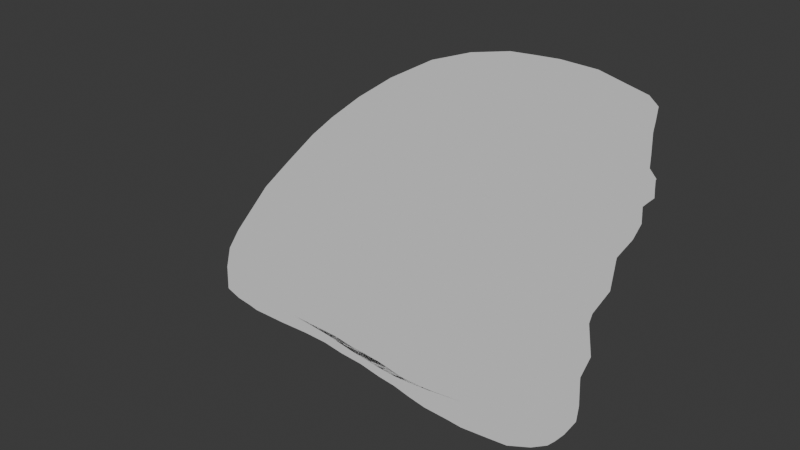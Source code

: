 # Source: untitled.blend  (saved by Blender 4.2.67; exported with 4.5.12 LTS)
import bpy
from mathutils import Matrix  # noqa: F401  (used for matrix-valued properties, if any)

bpy.ops.wm.read_factory_settings(use_empty=True)
scene = bpy.context.scene
scene.name = 'Scene'

# ---- collections
col_collection = bpy.data.collections.new('Collection'); scene.collection.children.link(col_collection)

# ---- world
world_world = bpy.data.worlds.new('World'); scene.world = world_world
world_world.use_nodes = True; world_world.node_tree.nodes.clear()
_N = world_world.node_tree.nodes; _L = world_world.node_tree.links
n0 = _N.new('ShaderNodeOutputWorld'); n0.name = 'World Output'; n0.location = (300, 300)
n1 = _N.new('ShaderNodeBackground'); n1.name = 'Background'; n1.location = (10, 300)
n1.inputs[0].default_value = (0.05088, 0.05088, 0.05088, 1.0)
_L.new(n1.outputs[0], n0.inputs[0])
n0.is_active_output = True
world_world.color = (0.05088, 0.05088, 0.05088)
world_world.sun_shadow_jitter_overblur = 0.0

# ---- meshes
me_plane = bpy.data.meshes.new('Plane')
me_plane.from_pydata([(0.1515, 6.653e-08, 0.5048), (0.08478, 7.898e-08, 0.4121), (0.01432, 9.493e-08, 0.2935), (-0.01535, 1.104e-07, 0.1785), (0.2962, 3.962e-08, 0.7051), (0.4482, 1.72e-08, 0.872), (0.6077, -5.719e-09, 1.043), (0.7226, -2.017e-08, 1.15), (0.8747, -3.711e-08, 1.276), (1.042, -5.305e-08, 1.395), (1.242, -6.85e-08, 1.51), (1.42, -7.747e-08, 1.577), (1.59, -8.295e-08, 1.617), (1.794, -8.494e-08, 1.632), (1.943, -8.444e-08, 1.628), (2.136, -7.847e-08, 1.584), (2.173, -7.448e-08, 1.554), (2.169, -6.8e-08, 1.506), (2.164, -6.212e-08, 1.462), (2.166, -5.105e-08, 1.38), (2.166, -4.482e-08, 1.334), (2.195, -4.067e-08, 1.303), (2.192, -4.032e-08, 1.3), (2.195, -3.132e-08, 1.233), (2.156, -2.544e-08, 1.189), (2.159, -1.679e-08, 1.125), (2.133, -7.449e-09, 1.055), (2.079, 4.661e-09, 0.9653), (2.066, 2.369e-08, 0.8237), (2.004, 3.961e-08, 0.7052), (1.994, 4.584e-08, 0.6588), (2.014, 6.452e-08, 0.5198), (1.978, 7.905e-08, 0.4116), (1.978, 8.078e-08, 0.3987), (1.983, 9.67e-08, 0.2803), (1.976, 1.071e-07, 0.203), (1.929, 1.185e-07, 0.118), (1.891, 1.254e-07, 0.06653), (1.857, 1.306e-07, 0.0279), (1.78, 1.372e-07, -0.02103), (1.664, 1.438e-07, -0.06996), (1.564, 1.451e-07, -0.08026), (1.427, 1.469e-07, -0.09314), (1.355, 1.462e-07, -0.08799), (1.226, 1.455e-07, -0.08283), (1.141, 1.434e-07, -0.06738), (1.054, 1.406e-07, -0.04678), (0.9637, 1.393e-07, -0.03648), (0.8555, 1.365e-07, -0.01588), (0.7396, 1.355e-07, -0.008151), (0.634, 1.334e-07, 0.007301), (0.5078, 1.33e-07, 0.009876), (0.3533, 1.337e-07, 0.004725), (0.1756, 1.337e-07, 0.004725), (0.1355, 1.325e-07, 0.014), (0.05202, 1.308e-07, 0.02636), (-0.01906, 1.271e-07, 0.05417), (1.692, -8.395e-08, 1.625), (1.869, -8.469e-08, 1.63), (2.039, -8.145e-08, 1.606), (2.087, -7.996e-08, 1.595), (1.991, -8.295e-08, 1.617), (2.193, -3.582e-08, 1.267), (2.175, -2.838e-08, 1.211), (2.181, -4.274e-08, 1.318), (0.01648, 1.289e-07, 0.04026), (-0.0172, 1.187e-07, 0.1163), (-0.0005152, 1.027e-07, 0.236), (-0.01813, 1.229e-07, 0.08525), (-0.01628, 1.146e-07, 0.1474), (0.2606, 6.412e-08, 0.5228), (0.2, 7.543e-08, 0.4386), (0.136, 8.991e-08, 0.3308), (0.109, 1.039e-07, 0.2264), (0.392, 3.968e-08, 0.7046), (0.53, 1.932e-08, 0.8562), (0.6749, -1.495e-09, 1.011), (0.7793, -1.462e-08, 1.109), (0.9174, -3e-08, 1.223), (1.069, -4.448e-08, 1.331), (1.251, -5.851e-08, 1.435), (1.412, -6.666e-08, 1.496), (1.567, -7.163e-08, 1.533), (1.753, -7.344e-08, 1.547), (1.887, -7.299e-08, 1.543), (2.062, -6.756e-08, 1.503), (2.096, -6.394e-08, 1.476), (2.093, -5.806e-08, 1.432), (2.088, -5.272e-08, 1.392), (2.09, -4.266e-08, 1.318), (2.09, -3.7e-08, 1.275), (2.116, -3.323e-08, 1.247), (2.114, -3.292e-08, 1.245), (2.116, -2.475e-08, 1.184), (2.081, -1.941e-08, 1.144), (2.083, -1.155e-08, 1.086), (2.06, -3.066e-09, 1.023), (2.011, 7.933e-09, 0.941), (1.999, 2.522e-08, 0.8123), (1.943, 3.967e-08, 0.7047), (1.934, 4.533e-08, 0.6626), (1.952, 6.23e-08, 0.5363), (1.92, 7.55e-08, 0.4381), (1.92, 7.707e-08, 0.4264), (1.924, 9.152e-08, 0.3188), (1.917, 1.009e-07, 0.2487), (1.875, 1.113e-07, 0.1715), (1.84, 1.176e-07, 0.1247), (1.81, 1.223e-07, 0.08962), (1.74, 1.283e-07, 0.04518), (1.634, 1.343e-07, 0.0007395), (1.543, 1.355e-07, -0.008616), (1.419, 1.371e-07, -0.02031), (1.354, 1.365e-07, -0.01563), (1.237, 1.358e-07, -0.01095), (1.16, 1.339e-07, 0.003078), (1.08, 1.314e-07, 0.02179), (0.9982, 1.302e-07, 0.03114), (0.9, 1.277e-07, 0.04986), (0.7947, 1.267e-07, 0.05687), (0.6988, 1.248e-07, 0.07091), (0.5842, 1.245e-07, 0.07324), (0.4439, 1.251e-07, 0.06857), (0.2825, 1.251e-07, 0.06857), (0.246, 1.24e-07, 0.07699), (0.1702, 1.225e-07, 0.08821), (0.1057, 1.191e-07, 0.1135), (1.66, -7.254e-08, 1.54), (1.82, -7.322e-08, 1.545), (1.975, -7.028e-08, 1.523), (2.019, -6.892e-08, 1.513), (1.931, -7.163e-08, 1.533), (2.115, -2.883e-08, 1.215), (2.099, -2.208e-08, 1.164), (2.103, -3.512e-08, 1.261), (0.138, 1.208e-07, 0.1008), (0.1074, 1.115e-07, 0.1699), (0.1225, 9.693e-08, 0.2786), (0.1065, 1.153e-07, 0.1417), (0.1082, 1.077e-07, 0.1982), (2.061, -6.576e-08, 1.489), (2.027, -6.685e-08, 1.498), (1.992, -6.793e-08, 1.506), (1.954, -6.936e-08, 1.516), (1.896, -7e-08, 1.521), (1.841, -6.956e-08, 1.518), (1.76, -6.834e-08, 1.509), (1.674, -6.673e-08, 1.497), (1.541, -6.063e-08, 1.451), (1.393, -5.226e-08, 1.389), (1.238, -3.997e-08, 1.298), (1.109, -2.458e-08, 1.183), (0.9806, -9.067e-09, 1.067), (0.8897, 2.592e-09, 0.9807), (0.7604, 2.366e-08, 0.8239), (0.6355, 4.337e-08, 0.6772), (0.5065, 6.715e-08, 0.5002), (0.4435, 7.838e-08, 0.4166), (0.3773, 9.236e-08, 0.3126), (0.3473, 9.985e-08, 0.2569), (0.3104, 1.072e-07, 0.2022), (0.2891, 1.107e-07, 0.1757), (0.2613, 1.142e-07, 0.1498), (0.2456, 1.175e-07, 0.1253), (0.2197, 1.206e-07, 0.1023), (0.2295, 1.22e-07, 0.09195), (0.239, 1.233e-07, 0.08251), (2.069, -5.988e-08, 1.446), (2.043, -6.014e-08, 1.448), (2.018, -6.04e-08, 1.45), (1.988, -6.145e-08, 1.457), (1.943, -6.195e-08, 1.461), (1.902, -6.014e-08, 1.448), (1.836, -5.786e-08, 1.431), (1.761, -5.488e-08, 1.408), (1.656, -4.656e-08, 1.347), (1.532, -3.733e-08, 1.278), (1.412, -2.645e-08, 1.197), (1.311, -9.778e-09, 1.073), (1.202, 5.775e-09, 0.957), (1.131, 1.572e-08, 0.883), (1.025, 3.67e-08, 0.7268), (0.9226, 5.527e-08, 0.5886), (0.8079, 7.737e-08, 0.4241), (0.7488, 8.802e-08, 0.3449), (0.6875, 1.007e-07, 0.2504), (0.6469, 1.08e-07, 0.1962), (0.5946, 1.149e-07, 0.145), (0.5597, 1.175e-07, 0.1255), (0.5137, 1.199e-07, 0.1078), (0.4885, 1.221e-07, 0.09159), (0.4461, 1.236e-07, 0.0799), (0.4381, 1.24e-07, 0.0774), (0.4296, 1.24e-07, 0.07698), (2.069, -5.395e-08, 1.402), (2.049, -5.299e-08, 1.394), (2.029, -5.203e-08, 1.387), (2.002, -5.216e-08, 1.388), (1.963, -5.183e-08, 1.386), (1.931, -4.827e-08, 1.359), (1.874, -4.431e-08, 1.33), (1.804, -3.93e-08, 1.293), (1.719, -2.83e-08, 1.211), (1.61, -1.761e-08, 1.131), (1.518, -7.696e-09, 1.057), (1.443, 9.7e-09, 0.9278), (1.353, 2.492e-08, 0.8145), (1.301, 3.298e-08, 0.7545), (1.221, 5.287e-08, 0.6065), (1.142, 6.952e-08, 0.4826), (1.047, 8.886e-08, 0.3387), (0.9945, 9.842e-08, 0.2675), (0.9423, 1.091e-07, 0.1877), (0.8957, 1.158e-07, 0.1381), (0.8326, 1.219e-07, 0.09241), (0.7866, 1.237e-07, 0.0793), (0.725, 1.252e-07, 0.06852), (0.6925, 1.262e-07, 0.06051), (0.6358, 1.265e-07, 0.05824), (0.6136, 1.258e-07, 0.06393), (0.5908, 1.246e-07, 0.07255), (2.077, -4.346e-08, 1.323), (2.061, -4.149e-08, 1.309), (2.046, -3.953e-08, 1.294), (2.022, -3.893e-08, 1.29), (1.99, -3.801e-08, 1.283), (1.964, -3.301e-08, 1.246), (1.916, -2.774e-08, 1.206), (1.851, -2.116e-08, 1.157), (1.781, -8.042e-09, 1.06), (1.686, 3.588e-09, 0.9733), (1.617, 1.231e-08, 0.9084), (1.563, 3.012e-08, 0.7758), (1.486, 4.477e-08, 0.6668), (1.45, 5.098e-08, 0.6206), (1.389, 6.965e-08, 0.4816), (1.329, 8.435e-08, 0.3722), (1.248, 1.01e-07, 0.2485), (1.2, 1.094e-07, 0.1856), (1.154, 1.183e-07, 0.1199), (1.102, 1.243e-07, 0.07513), (1.029, 1.296e-07, 0.03537), (0.9738, 1.305e-07, 0.02883), (0.8993, 1.31e-07, 0.02525), (0.8606, 1.31e-07, 0.02511), (0.7922, 1.3e-07, 0.03225), (0.7582, 1.282e-07, 0.04549), (0.7235, 1.26e-07, 0.06241), (2.08, -3.726e-08, 1.277), (2.07, -3.446e-08, 1.256), (2.06, -3.165e-08, 1.236), (2.037, -3.021e-08, 1.225), (2.009, -2.852e-08, 1.212), (1.993, -2.245e-08, 1.167), (1.952, -1.595e-08, 1.119), (1.891, -7.753e-09, 1.058), (1.841, 6.846e-09, 0.949), (1.758, 1.948e-08, 0.855), (1.711, 2.719e-08, 0.7976), (1.685, 4.446e-08, 0.6691), (1.624, 5.838e-08, 0.5655), (1.602, 6.289e-08, 0.532), (1.567, 7.97e-08, 0.4068), (1.528, 9.225e-08, 0.3134), (1.464, 1.062e-07, 0.2093), (1.421, 1.137e-07, 0.1537), (1.382, 1.208e-07, 0.1007), (1.324, 1.266e-07, 0.0578), (1.239, 1.319e-07, 0.01804), (1.17, 1.329e-07, 0.01122), (1.077, 1.336e-07, 0.005475), (1.028, 1.333e-07, 0.007543), (0.9412, 1.324e-07, 0.01424), (0.8912, 1.305e-07, 0.02839), (0.8399, 1.281e-07, 0.04648), (2.097, -3.499e-08, 1.26), (2.093, -3.167e-08, 1.236), (2.089, -2.835e-08, 1.211), (2.068, -2.621e-08, 1.195), (2.045, -2.393e-08, 1.178), (2.04, -1.727e-08, 1.129), (2.009, -9.91e-09, 1.074), (1.954, -3.978e-10, 1.003), (1.926, 1.492e-08, 0.889), (1.858, 2.825e-08, 0.7898), (1.831, 3.478e-08, 0.7412), (1.832, 5.092e-08, 0.621), (1.788, 6.4e-08, 0.5236), (1.778, 6.692e-08, 0.5019), (1.768, 8.169e-08, 0.392), (1.747, 9.214e-08, 0.3142), (1.696, 1.039e-07, 0.2267), (1.658, 1.106e-07, 0.1768), (1.625, 1.164e-07, 0.134), (1.559, 1.223e-07, 0.08965), (1.462, 1.283e-07, 0.04513), (1.379, 1.299e-07, 0.03331), (1.267, 1.318e-07, 0.01931), (1.208, 1.317e-07, 0.01956), (1.102, 1.317e-07, 0.01948), (1.035, 1.304e-07, 0.02952), (0.9665, 1.285e-07, 0.04352)], [], [(48, 49, 119, 118), (62, 23, 93, 132), (49, 50, 120, 119), (63, 24, 94, 133), (50, 51, 121, 120), (24, 25, 95, 94), (51, 52, 122, 121), (25, 26, 96, 95), (52, 53, 123, 122), (26, 27, 97, 96), (0, 4, 74, 70), (53, 54, 124, 123), (27, 28, 98, 97), (1, 0, 70, 71), (54, 55, 125, 124), (28, 29, 99, 98), (2, 1, 71, 72), (65, 56, 126, 135), (29, 30, 100, 99), (67, 2, 72, 137), (68, 56, 126, 138), (30, 31, 101, 100), (4, 5, 75, 74), (12, 57, 127, 82), (31, 32, 102, 101), (5, 6, 76, 75), (13, 58, 128, 83), (32, 33, 103, 102), (6, 7, 77, 76), (61, 59, 129, 131), (33, 34, 104, 103), (7, 8, 78, 77), (59, 60, 130, 129), (34, 35, 105, 104), (8, 9, 79, 78), (14, 61, 131, 84), (35, 36, 106, 105), (9, 10, 80, 79), (22, 62, 132, 92), (36, 37, 107, 106), (10, 11, 81, 80), (23, 63, 133, 93), (37, 38, 108, 107), (11, 12, 82, 81), (20, 64, 134, 90), (38, 39, 109, 108), (57, 13, 83, 127), (55, 65, 135, 125), (39, 40, 110, 109), (58, 14, 84, 128), (69, 66, 136, 139), (40, 41, 111, 110), (60, 15, 85, 130), (3, 67, 137, 73), (41, 42, 112, 111), (15, 16, 86, 85), (66, 68, 138, 136), (42, 43, 113, 112), (16, 17, 87, 86), (3, 69, 139, 73), (43, 44, 114, 113), (17, 18, 88, 87), (44, 45, 115, 114), (18, 19, 89, 88), (45, 46, 116, 115), (19, 20, 90, 89), (46, 47, 117, 116), (64, 21, 91, 134), (47, 48, 118, 117), (21, 22, 92, 91), (85, 86, 140, 130), (86, 87, 167, 140), (87, 88, 194, 167), (88, 89, 221, 194), (89, 90, 248, 221), (90, 134, 275, 248), (134, 91, 92, 275), (130, 140, 141, 129), (140, 167, 168, 141), (167, 194, 195, 168), (194, 221, 222, 195), (221, 248, 249, 222), (248, 275, 276, 249), (275, 92, 132, 276), (129, 141, 142, 131), (141, 168, 169, 142), (168, 195, 196, 169), (195, 222, 223, 196), (222, 249, 250, 223), (249, 276, 277, 250), (276, 132, 93, 277), (131, 142, 143, 84), (142, 169, 170, 143), (169, 196, 197, 170), (196, 223, 224, 197), (223, 250, 251, 224), (250, 277, 278, 251), (277, 93, 133, 278), (84, 143, 144, 128), (143, 170, 171, 144), (170, 197, 198, 171), (197, 224, 225, 198), (224, 251, 252, 225), (251, 278, 279, 252), (278, 133, 94, 279), (128, 144, 145, 83), (144, 171, 172, 145), (171, 198, 199, 172), (198, 225, 226, 199), (225, 252, 253, 226), (252, 279, 280, 253), (279, 94, 95, 280), (83, 145, 146, 127), (145, 172, 173, 146), (172, 199, 200, 173), (199, 226, 227, 200), (226, 253, 254, 227), (253, 280, 281, 254), (280, 95, 96, 281), (127, 146, 147, 82), (146, 173, 174, 147), (173, 200, 201, 174), (200, 227, 228, 201), (227, 254, 255, 228), (254, 281, 282, 255), (281, 96, 97, 282), (82, 147, 148, 81), (147, 174, 175, 148), (174, 201, 202, 175), (201, 228, 229, 202), (228, 255, 256, 229), (255, 282, 283, 256), (282, 97, 98, 283), (81, 148, 149, 80), (148, 175, 176, 149), (175, 202, 203, 176), (202, 229, 230, 203), (229, 256, 257, 230), (256, 283, 284, 257), (283, 98, 99, 284), (80, 149, 150, 79), (149, 176, 177, 150), (176, 203, 204, 177), (203, 230, 231, 204), (230, 257, 258, 231), (257, 284, 285, 258), (284, 99, 100, 285), (79, 150, 151, 78), (150, 177, 178, 151), (177, 204, 205, 178), (204, 231, 232, 205), (231, 258, 259, 232), (258, 285, 286, 259), (285, 100, 101, 286), (78, 151, 152, 77), (151, 178, 179, 152), (178, 205, 206, 179), (205, 232, 233, 206), (232, 259, 260, 233), (259, 286, 287, 260), (286, 101, 102, 287), (77, 152, 153, 76), (152, 179, 180, 153), (179, 206, 207, 180), (206, 233, 234, 207), (233, 260, 261, 234), (260, 287, 288, 261), (287, 102, 103, 288), (76, 153, 154, 75), (153, 180, 181, 154), (180, 207, 208, 181), (207, 234, 235, 208), (234, 261, 262, 235), (261, 288, 289, 262), (288, 103, 104, 289), (75, 154, 155, 74), (154, 181, 182, 155), (181, 208, 209, 182), (208, 235, 236, 209), (235, 262, 263, 236), (262, 289, 290, 263), (289, 104, 105, 290), (74, 155, 156, 70), (155, 182, 183, 156), (182, 209, 210, 183), (209, 236, 237, 210), (236, 263, 264, 237), (263, 290, 291, 264), (290, 105, 106, 291), (70, 156, 157, 71), (156, 183, 184, 157), (183, 210, 211, 184), (210, 237, 238, 211), (237, 264, 265, 238), (264, 291, 292, 265), (291, 106, 107, 292), (71, 157, 158, 72), (157, 184, 185, 158), (184, 211, 212, 185), (211, 238, 239, 212), (238, 265, 266, 239), (265, 292, 293, 266), (292, 107, 108, 293), (72, 158, 159, 137), (158, 185, 186, 159), (185, 212, 213, 186), (212, 239, 240, 213), (239, 266, 267, 240), (266, 293, 294, 267), (293, 108, 109, 294), (137, 159, 160, 73), (159, 186, 187, 160), (186, 213, 214, 187), (213, 240, 241, 214), (240, 267, 268, 241), (267, 294, 295, 268), (294, 109, 110, 295), (73, 160, 161, 139), (160, 187, 188, 161), (187, 214, 215, 188), (214, 241, 242, 215), (241, 268, 269, 242), (268, 295, 296, 269), (295, 110, 111, 296), (139, 161, 162, 136), (161, 188, 189, 162), (188, 215, 216, 189), (215, 242, 243, 216), (242, 269, 270, 243), (269, 296, 297, 270), (296, 111, 112, 297), (136, 162, 163, 138), (162, 189, 190, 163), (189, 216, 217, 190), (216, 243, 244, 217), (243, 270, 271, 244), (270, 297, 298, 271), (297, 112, 113, 298), (138, 163, 164, 126), (163, 190, 191, 164), (190, 217, 218, 191), (217, 244, 245, 218), (244, 271, 272, 245), (271, 298, 299, 272), (298, 113, 114, 299), (126, 164, 165, 135), (164, 191, 192, 165), (191, 218, 219, 192), (218, 245, 246, 219), (245, 272, 273, 246), (272, 299, 300, 273), (299, 114, 115, 300), (135, 165, 166, 125), (165, 192, 193, 166), (192, 219, 220, 193), (219, 246, 247, 220), (246, 273, 274, 247), (273, 300, 301, 274), (300, 115, 116, 301), (125, 166, 123, 124), (166, 193, 122, 123), (193, 220, 121, 122), (220, 247, 120, 121), (247, 274, 119, 120), (274, 301, 118, 119), (301, 116, 117, 118)])
_uv = me_plane.uv_layers.new(name='UVMap')
_uv.uv.foreach_set('vector', [0.0, 0.0, 0.0, 0.0, 0.0, 0.0, 0.0, 0.0, 0.0, 0.0, 0.0, 0.0, 0.0, 0.0, 0.0, 0.0, 0.0, 0.0, 0.0, 0.0, 0.0, 0.0, 0.0, 0.0, 0.0, 0.0, 0.0, 0.0, 0.0, 0.0, 0.0, 0.0, 0.0, 0.0, 0.0, 0.0, 0.0, 0.0, 0.0, 0.0, 0.0, 0.0, 0.0, 0.0, 0.0, 0.0, 0.0, 0.0, 0.0, 0.0, 0.0, 0.0, 0.0, 0.0, 0.0, 0.0, 0.0, 0.0, 0.0, 0.0, 0.0, 0.0, 0.0, 0.0, 0.0, 0.0, 0.0, 0.0, 0.0, 0.0, 0.0, 0.0, 0.0, 0.0, 0.0, 0.0, 0.0, 0.0, 0.0, 0.0, 0.0, 0.0, 0.0, 0.0, 0.0, 0.0, 0.0, 0.0, 0.0, 0.0, 0.0, 0.0, 0.0, 0.0, 0.0, 0.0, 0.0, 0.0, 0.0, 0.0, 0.0, 0.0, 0.0, 0.0, 0.0, 0.0, 0.0, 0.0, 0.0, 0.0, 0.0, 0.0, 0.0, 0.0, 0.0, 0.0, 0.0, 0.0, 0.0, 0.0, 0.0, 0.0, 0.0, 0.0, 0.0, 0.0, 0.0, 0.0, 0.0, 0.0, 0.0, 0.0, 0.0, 0.0, 0.0, 0.0, 0.0, 0.0, 0.0, 0.0, 0.0, 0.0, 0.0, 0.0, 0.0, 0.0, 0.0, 0.0, 0.0, 0.0, 0.0, 0.0, 0.0, 0.0, 0.0, 0.0, 0.0, 0.0, 0.0, 0.0, 0.0, 0.0, 0.0, 0.0, 0.0, 0.0, 0.0, 0.0, 0.0, 0.0, 0.0, 0.0, 0.0, 0.0, 0.0, 0.0, 0.0, 0.0, 0.0, 0.0, 0.0, 0.0, 0.0, 0.0, 0.0, 0.0, 0.0, 0.0, 0.0, 0.0, 0.0, 0.0, 0.0, 0.0, 0.0, 0.0, 0.0, 0.0, 0.0, 0.0, 0.0, 0.0, 0.0, 0.0, 0.0, 0.0, 0.0, 0.0, 0.0, 0.0, 0.0, 0.0, 0.0, 0.0, 0.0, 0.0, 0.0, 0.0, 0.0, 0.0, 0.0, 0.0, 0.0, 0.0, 0.0, 0.0, 0.0, 0.0, 0.0, 0.0, 0.0, 0.0, 0.0, 0.0, 0.0, 0.0, 0.0, 0.0, 0.0, 0.0, 0.0, 0.0, 0.0, 0.0, 0.0, 0.0, 0.0, 0.0, 0.0, 0.0, 0.0, 0.0, 0.0, 0.0, 0.0, 0.0, 0.0, 0.0, 0.0, 0.0, 0.0, 0.0, 0.0, 0.0, 0.0, 0.0, 0.0, 0.0, 0.0, 0.0, 0.0, 0.0, 0.0, 0.0, 0.0, 0.0, 0.0, 0.0, 0.0, 0.0, 0.0, 0.0, 0.0, 0.0, 0.0, 0.0, 0.0, 0.0, 0.0, 0.0, 0.0, 0.0, 0.0, 0.0, 0.0, 0.0, 0.0, 0.0, 0.0, 0.0, 0.0, 0.0, 0.0, 0.0, 0.0, 0.0, 0.0, 0.0, 0.0, 0.0, 0.0, 0.0, 0.0, 0.0, 0.0, 0.0, 0.0, 0.0, 0.0, 0.0, 0.0, 0.0, 0.0, 0.0, 0.0, 0.0, 0.0, 0.0, 0.0, 0.0, 0.0, 0.0, 0.0, 0.0, 0.0, 0.0, 0.0, 0.0, 0.0, 0.0, 0.0, 0.0, 0.0, 0.0, 0.0, 0.0, 0.0, 0.0, 0.0, 0.0, 0.0, 0.0, 0.0, 0.0, 0.0, 0.0, 0.0, 0.0, 0.0, 0.0, 0.0, 0.0, 0.0, 0.0, 0.0, 0.0, 0.0, 0.0, 0.0, 0.0, 0.0, 0.0, 0.0, 0.0, 0.0, 0.0, 0.0, 0.0, 0.0, 0.0, 0.0, 0.0, 0.0, 0.0, 0.0, 0.0, 0.0, 0.0, 0.0, 0.0, 0.0, 0.0, 0.0, 0.0, 0.0, 0.0, 0.0, 0.0, 0.0, 0.0, 0.0, 0.0, 0.0, 0.0, 0.0, 0.0, 0.0, 0.0, 0.0, 0.0, 0.0, 0.0, 0.0, 0.0, 0.0, 0.0, 0.0, 0.0, 0.0, 0.0, 0.0, 0.0, 0.0, 0.0, 0.0, 0.0, 0.0, 0.0, 0.0, 0.0, 0.0, 0.0, 0.0, 0.0, 0.0, 0.0, 0.0, 0.0, 0.0, 0.0, 0.0, 0.0, 0.0, 0.0, 0.0, 0.0, 0.0, 0.0, 0.0, 0.0, 0.0, 0.0, 0.0, 0.0, 0.0, 0.0, 0.0, 0.0, 0.0, 0.0, 0.0, 0.0, 0.0, 0.0, 0.0, 0.0, 0.0, 0.0, 0.0, 0.0, 0.0, 0.0, 0.0, 0.0, 0.0, 0.0, 0.0, 0.0, 0.0, 0.0, 0.0, 0.0, 0.0, 0.0, 0.0, 0.0, 0.0, 0.0, 0.0, 0.0, 0.0, 0.0, 0.0, 0.0, 0.0, 0.0, 0.0, 0.0, 0.0, 0.0, 0.0, 0.0, 0.0, 0.0, 0.0, 0.0, 0.0, 0.0, 0.0, 0.0, 0.0, 0.0, 0.0, 0.0, 0.0, 0.0, 0.0, 0.0, 0.0, 0.0, 0.0, 0.0, 0.0, 0.0, 0.0, 0.0, 0.0, 0.0, 0.0, 0.0, 0.0, 0.0, 0.0, 0.0, 0.0, 0.0, 0.0, 0.0, 0.0, 0.0, 0.0, 0.0, 0.0, 0.0, 0.0, 0.0, 0.0, 0.0, 0.0, 0.0, 0.0, 0.0, 0.0, 0.0, 0.0, 0.0, 0.0, 0.0, 0.0, 0.0, 0.0, 0.0, 0.0, 0.0, 0.0, 0.0, 0.0, 0.0, 0.0, 0.0, 0.0, 0.0, 0.0, 0.0, 0.0, 0.0, 0.0, 0.0, 0.0, 0.0, 0.0, 0.0, 0.0, 0.0, 0.0, 0.0, 0.0, 0.0, 0.0, 0.0, 0.0, 0.0, 0.0, 0.0, 0.0, 0.0, 0.0, 0.0, 0.0, 0.0, 0.0, 0.0, 0.0, 0.0, 0.0, 0.0, 0.0, 0.0, 0.0, 0.0, 0.0, 0.0, 0.0, 0.0, 0.0, 0.0, 0.0, 0.0, 0.0, 0.0, 0.0, 0.0, 0.0, 0.0, 0.0, 0.0, 0.0, 0.0, 0.0, 0.0, 0.0, 0.0, 0.0, 0.0, 0.0, 0.0, 0.0, 0.0, 0.0, 0.0, 0.0, 0.0, 0.0, 0.0, 0.0, 0.0, 0.0, 0.0, 0.0, 0.0, 0.0, 0.0, 0.0, 0.0, 0.0, 0.0, 0.0, 0.0, 0.0, 0.0, 0.0, 0.0, 0.0, 0.0, 0.0, 0.0, 0.0, 0.0, 0.0, 0.0, 0.0, 0.0, 0.0, 0.0, 0.0, 0.0, 0.0, 0.0, 0.0, 0.0, 0.0, 0.0, 0.0, 0.0, 0.0, 0.0, 0.0, 0.0, 0.0, 0.0, 0.0, 0.0, 0.0, 0.0, 0.0, 0.0, 0.0, 0.0, 0.0, 0.0, 0.0, 0.0, 0.0, 0.0, 0.0, 0.0, 0.0, 0.0, 0.0, 0.0, 0.0, 0.0, 0.0, 0.0, 0.0, 0.0, 0.0, 0.0, 0.0, 0.0, 0.0, 0.0, 0.0, 0.0, 0.0, 0.0, 0.0, 0.0, 0.0, 0.0, 0.0, 0.0, 0.0, 0.0, 0.0, 0.0, 0.0, 0.0, 0.0, 0.0, 0.0, 0.0, 0.0, 0.0, 0.0, 0.0, 0.0, 0.0, 0.0, 0.0, 0.0, 0.0, 0.0, 0.0, 0.0, 0.0, 0.0, 0.0, 0.0, 0.0, 0.0, 0.0, 0.0, 0.0, 0.0, 0.0, 0.0, 0.0, 0.0, 0.0, 0.0, 0.0, 0.0, 0.0, 0.0, 0.0, 0.0, 0.0, 0.0, 0.0, 0.0, 0.0, 0.0, 0.0, 0.0, 0.0, 0.0, 0.0, 0.0, 0.0, 0.0, 0.0, 0.0, 0.0, 0.0, 0.0, 0.0, 0.0, 0.0, 0.0, 0.0, 0.0, 0.0, 0.0, 0.0, 0.0, 0.0, 0.0, 0.0, 0.0, 0.0, 0.0, 0.0, 0.0, 0.0, 0.0, 0.0, 0.0, 0.0, 0.0, 0.0, 0.0, 0.0, 0.0, 0.0, 0.0, 0.0, 0.0, 0.0, 0.0, 0.0, 0.0, 0.0, 0.0, 0.0, 0.0, 0.0, 0.0, 0.0, 0.0, 0.0, 0.0, 0.0, 0.0, 0.0, 0.0, 0.0, 0.0, 0.0, 0.0, 0.0, 0.0, 0.0, 0.0, 0.0, 0.0, 0.0, 0.0, 0.0, 0.0, 0.0, 0.0, 0.0, 0.0, 0.0, 0.0, 0.0, 0.0, 0.0, 0.0, 0.0, 0.0, 0.0, 0.0, 0.0, 0.0, 0.0, 0.0, 0.0, 0.0, 0.0, 0.0, 0.0, 0.0, 0.0, 0.0, 0.0, 0.0, 0.0, 0.0, 0.0, 0.0, 0.0, 0.0, 0.0, 0.0, 0.0, 0.0, 0.0, 0.0, 0.0, 0.0, 0.0, 0.0, 0.0, 0.0, 0.0, 0.0, 0.0, 0.0, 0.0, 0.0, 0.0, 0.0, 0.0, 0.0, 0.0, 0.0, 0.0, 0.0, 0.0, 0.0, 0.0, 0.0, 0.0, 0.0, 0.0, 0.0, 0.0, 0.0, 0.0, 0.0, 0.0, 0.0, 0.0, 0.0, 0.0, 0.0, 0.0, 0.0, 0.0, 0.0, 0.0, 0.0, 0.0, 0.0, 0.0, 0.0, 0.0, 0.0, 0.0, 0.0, 0.0, 0.0, 0.0, 0.0, 0.0, 0.0, 0.0, 0.0, 0.0, 0.0, 0.0, 0.0, 0.0, 0.0, 0.0, 0.0, 0.0, 0.0, 0.0, 0.0, 0.0, 0.0, 0.0, 0.0, 0.0, 0.0, 0.0, 0.0, 0.0, 0.0, 0.0, 0.0, 0.0, 0.0, 0.0, 0.0, 0.0, 0.0, 0.0, 0.0, 0.0, 0.0, 0.0, 0.0, 0.0, 0.0, 0.0, 0.0, 0.0, 0.0, 0.0, 0.0, 0.0, 0.0, 0.0, 0.0, 0.0, 0.0, 0.0, 0.0, 0.0, 0.0, 0.0, 0.0, 0.0, 0.0, 0.0, 0.0, 0.0, 0.0, 0.0, 0.0, 0.0, 0.0, 0.0, 0.0, 0.0, 0.0, 0.0, 0.0, 0.0, 0.0, 0.0, 0.0, 0.0, 0.0, 0.0, 0.0, 0.0, 0.0, 0.0, 0.0, 0.0, 0.0, 0.0, 0.0, 0.0, 0.0, 0.0, 0.0, 0.0, 0.0, 0.0, 0.0, 0.0, 0.0, 0.0, 0.0, 0.0, 0.0, 0.0, 0.0, 0.0, 0.0, 0.0, 0.0, 0.0, 0.0, 0.0, 0.0, 0.0, 0.0, 0.0, 0.0, 0.0, 0.0, 0.0, 0.0, 0.0, 0.0, 0.0, 0.0, 0.0, 0.0, 0.0, 0.0, 0.0, 0.0, 0.0, 0.0, 0.0, 0.0, 0.0, 0.0, 0.0, 0.0, 0.0, 0.0, 0.0, 0.0, 0.0, 0.0, 0.0, 0.0, 0.0, 0.0, 0.0, 0.0, 0.0, 0.0, 0.0, 0.0, 0.0, 0.0, 0.0, 0.0, 0.0, 0.0, 0.0, 0.0, 0.0, 0.0, 0.0, 0.0, 0.0, 0.0, 0.0, 0.0, 0.0, 0.0, 0.0, 0.0, 0.0, 0.0, 0.0, 0.0, 0.0, 0.0, 0.0, 0.0, 0.0, 0.0, 0.0, 0.0, 0.0, 0.0, 0.0, 0.0, 0.0, 0.0, 0.0, 0.0, 0.0, 0.0, 0.0, 0.0, 0.0, 0.0, 0.0, 0.0, 0.0, 0.0, 0.0, 0.0, 0.0, 0.0, 0.0, 0.0, 0.0, 0.0, 0.0, 0.0, 0.0, 0.0, 0.0, 0.0, 0.0, 0.0, 0.0, 0.0, 0.0, 0.0, 0.0, 0.0, 0.0, 0.0, 0.0, 0.0, 0.0, 0.0, 0.0, 0.0, 0.0, 0.0, 0.0, 0.0, 0.0, 0.0, 0.0, 0.0, 0.0, 0.0, 0.0, 0.0, 0.0, 0.0, 0.0, 0.0, 0.0, 0.0, 0.0, 0.0, 0.0, 0.0, 0.0, 0.0, 0.0, 0.0, 0.0, 0.0, 0.0, 0.0, 0.0, 0.0, 0.0, 0.0, 0.0, 0.0, 0.0, 0.0, 0.0, 0.0, 0.0, 0.0, 0.0, 0.0, 0.0, 0.0, 0.0, 0.0, 0.0, 0.0, 0.0, 0.0, 0.0, 0.0, 0.0, 0.0, 0.0, 0.0, 0.0, 0.0, 0.0, 0.0, 0.0, 0.0, 0.0, 0.0, 0.0, 0.0, 0.0, 0.0, 0.0, 0.0, 0.0, 0.0, 0.0, 0.0, 0.0, 0.0, 0.0, 0.0, 0.0, 0.0, 0.0, 0.0, 0.0, 0.0, 0.0, 0.0, 0.0, 0.0, 0.0, 0.0, 0.0, 0.0, 0.0, 0.0, 0.0, 0.0, 0.0, 0.0, 0.0, 0.0, 0.0, 0.0, 0.0, 0.0, 0.0, 0.0, 0.0, 0.0, 0.0, 0.0, 0.0, 0.0, 0.0, 0.0, 0.0, 0.0, 0.0, 0.0, 0.0, 0.0, 0.0, 0.0, 0.0, 0.0, 0.0, 0.0, 0.0, 0.0, 0.0, 0.0, 0.0, 0.0, 0.0, 0.0, 0.0, 0.0, 0.0, 0.0, 0.0, 0.0, 0.0, 0.0, 0.0, 0.0, 0.0, 0.0, 0.0, 0.0, 0.0, 0.0, 0.0, 0.0, 0.0, 0.0, 0.0, 0.0, 0.0, 0.0, 0.0, 0.0, 0.0, 0.0, 0.0, 0.0, 0.0, 0.0, 0.0, 0.0, 0.0, 0.0, 0.0, 0.0, 0.0, 0.0, 0.0, 0.0, 0.0, 0.0, 0.0, 0.0, 0.0, 0.0, 0.0, 0.0, 0.0, 0.0, 0.0, 0.0, 0.0, 0.0, 0.0, 0.0, 0.0, 0.0, 0.0, 0.0, 0.0, 0.0, 0.0, 0.0, 0.0, 0.0, 0.0, 0.0, 0.0, 0.0, 0.0, 0.0, 0.0, 0.0, 0.0, 0.0, 0.0, 0.0, 0.0, 0.0, 0.0, 0.0, 0.0, 0.0, 0.0, 0.0, 0.0, 0.0, 0.0, 0.0, 0.0, 0.0, 0.0, 0.0, 0.0, 0.0, 0.0, 0.0, 0.0, 0.0, 0.0, 0.0, 0.0, 0.0, 0.0, 0.0, 0.0, 0.0, 0.0, 0.0, 0.0, 0.0, 0.0, 0.0, 0.0, 0.0, 0.0, 0.0, 0.0, 0.0, 0.0, 0.0, 0.0, 0.0, 0.0, 0.0, 0.0, 0.0, 0.0, 0.0, 0.0, 0.0, 0.0, 0.0, 0.0, 0.0, 0.0, 0.0, 0.0, 0.0, 0.0, 0.0, 0.0, 0.0, 0.0, 0.0, 0.0, 0.0, 0.0, 0.0, 0.0, 0.0, 0.0, 0.0, 0.0, 0.0, 0.0, 0.0, 0.0, 0.0, 0.0, 0.0, 0.0, 0.0, 0.0, 0.0, 0.0, 0.0, 0.0, 0.0, 0.0, 0.0, 0.0, 0.0, 0.0, 0.0, 0.0, 0.0, 0.0, 0.0, 0.0, 0.0, 0.0, 0.0, 0.0, 0.0, 0.0, 0.0, 0.0, 0.0, 0.0, 0.0, 0.0, 0.0, 0.0, 0.0, 0.0, 0.0, 0.0, 0.0, 0.0, 0.0, 0.0, 0.0, 0.0, 0.0, 0.0, 0.0, 0.0, 0.0, 0.0, 0.0, 0.0, 0.0, 0.0, 0.0, 0.0, 0.0, 0.0, 0.0, 0.0, 0.0, 0.0, 0.0, 0.0, 0.0, 0.0, 0.0, 0.0, 0.0, 0.0, 0.0, 0.0, 0.0, 0.0, 0.0, 0.0, 0.0, 0.0, 0.0, 0.0, 0.0, 0.0, 0.0, 0.0, 0.0, 0.0, 0.0, 0.0, 0.0, 0.0, 0.0, 0.0, 0.0, 0.0, 0.0, 0.0, 0.0, 0.0, 0.0, 0.0, 0.0, 0.0, 0.0, 0.0, 0.0, 0.0, 0.0, 0.0, 0.0, 0.0, 0.0, 0.0, 0.0, 0.0, 0.0, 0.0, 0.0, 0.0, 0.0, 0.0, 0.0, 0.0, 0.0, 0.0, 0.0, 0.0, 0.0, 0.0, 0.0, 0.0, 0.0, 0.0, 0.0, 0.0, 0.0, 0.0, 0.0, 0.0, 0.0, 0.0, 0.0, 0.0, 0.0, 0.0, 0.0, 0.0, 0.0, 0.0, 0.0, 0.0, 0.0, 0.0, 0.0, 0.0, 0.0, 0.0, 0.0, 0.0, 0.0, 0.0, 0.0, 0.0, 0.0, 0.0, 0.0, 0.0, 0.0, 0.0, 0.0, 0.0, 0.0, 0.0, 0.0, 0.0, 0.0, 0.0, 0.0, 0.0, 0.0, 0.0, 0.0, 0.0, 0.0, 0.0, 0.0, 0.0, 0.0, 0.0, 0.0, 0.0, 0.0, 0.0, 0.0, 0.0, 0.0, 0.0, 0.0, 0.0, 0.0, 0.0, 0.0, 0.0, 0.0, 0.0, 0.0, 0.0, 0.0, 0.0, 0.0, 0.0, 0.0, 0.0, 0.0, 0.0, 0.0, 0.0, 0.0, 0.0, 0.0, 0.0, 0.0, 0.0, 0.0, 0.0, 0.0, 0.0, 0.0, 0.0, 0.0, 0.0, 0.0, 0.0, 0.0, 0.0, 0.0, 0.0, 0.0, 0.0, 0.0, 0.0, 0.0, 0.0, 0.0, 0.0, 0.0, 0.0, 0.0, 0.0, 0.0, 0.0, 0.0, 0.0, 0.0, 0.0, 0.0, 0.0, 0.0, 0.0, 0.0, 0.0, 0.0, 0.0, 0.0, 0.0, 0.0, 0.0, 0.0, 0.0, 0.0, 0.0, 0.0, 0.0, 0.0, 0.0, 0.0, 0.0, 0.0, 0.0, 0.0, 0.0, 0.0, 0.0, 0.0, 0.0, 0.0, 0.0, 0.0, 0.0, 0.0, 0.0, 0.0, 0.0, 0.0, 0.0, 0.0, 0.0, 0.0, 0.0, 0.0, 0.0, 0.0, 0.0, 0.0, 0.0, 0.0, 0.0, 0.0, 0.0, 0.0, 0.0, 0.0, 0.0, 0.0, 0.0, 0.0, 0.0, 0.0, 0.0, 0.0, 0.0, 0.0, 0.0, 0.0, 0.0, 0.0, 0.0, 0.0, 0.0, 0.0, 0.0, 0.0, 0.0, 0.0, 0.0, 0.0, 0.0, 0.0, 0.0, 0.0, 0.0, 0.0, 0.0, 0.0, 0.0, 0.0, 0.0, 0.0, 0.0, 0.0, 0.0, 0.0, 0.0, 0.0, 0.0, 0.0, 0.0, 0.0, 0.0, 0.0, 0.0, 0.0, 0.0, 0.0, 0.0, 0.0, 0.0, 0.0, 0.0, 0.0, 0.0, 0.0, 0.0, 0.0, 0.0, 0.0, 0.0, 0.0, 0.0, 0.0, 0.0, 0.0, 0.0, 0.0, 0.0, 0.0, 0.0, 0.0, 0.0, 0.0, 0.0, 0.0, 0.0, 0.0, 0.0, 0.0, 0.0, 0.0, 0.0, 0.0, 0.0, 0.0, 0.0, 0.0, 0.0, 0.0, 0.0, 0.0, 0.0, 0.0, 0.0, 0.0, 0.0, 0.0, 0.0, 0.0, 0.0, 0.0, 0.0, 0.0, 0.0, 0.0, 0.0, 0.0, 0.0, 0.0, 0.0, 0.0, 0.0, 0.0, 0.0, 0.0, 0.0, 0.0, 0.0, 0.0, 0.0, 0.0, 0.0, 0.0, 0.0, 0.0, 0.0, 0.0, 0.0, 0.0, 0.0, 0.0, 0.0, 0.0, 0.0, 0.0, 0.0, 0.0, 0.0, 0.0, 0.0, 0.0, 0.0, 0.0, 0.0, 0.0, 0.0, 0.0, 0.0, 0.0, 0.0, 0.0, 0.0, 0.0, 0.0, 0.0, 0.0, 0.0, 0.0, 0.0, 0.0, 0.0, 0.0, 0.0, 0.0, 0.0, 0.0, 0.0, 0.0, 0.0, 0.0, 0.0, 0.0, 0.0, 0.0, 0.0, 0.0, 0.0, 0.0, 0.0, 0.0, 0.0, 0.0, 0.0, 0.0, 0.0, 0.0, 0.0, 0.0, 0.0, 0.0, 0.0, 0.0, 0.0, 0.0, 0.0, 0.0, 0.0, 0.0, 0.0, 0.0, 0.0, 0.0, 0.0, 0.0, 0.0, 0.0, 0.0, 0.0, 0.0, 0.0, 0.0, 0.0, 0.0, 0.0, 0.0, 0.0, 0.0, 0.0, 0.0, 0.0, 0.0, 0.0, 0.0, 0.0, 0.0, 0.0, 0.0, 0.0, 0.0, 0.0, 0.0, 0.0, 0.0, 0.0, 0.0, 0.0, 0.0, 0.0, 0.0, 0.0, 0.0, 0.0, 0.0, 0.0, 0.0, 0.0, 0.0, 0.0, 0.0, 0.0, 0.0, 0.0, 0.0, 0.0, 0.0, 0.0, 0.0, 0.0, 0.0, 0.0, 0.0, 0.0, 0.0, 0.0, 0.0, 0.0, 0.0, 0.0, 0.0, 0.0, 0.0, 0.0, 0.0, 0.0, 0.0, 0.0, 0.0, 0.0, 0.0, 0.0, 0.0, 0.0, 0.0, 0.0, 0.0, 0.0, 0.0, 0.0, 0.0, 0.0, 0.0, 0.0, 0.0, 0.0, 0.0, 0.0, 0.0, 0.0, 0.0, 0.0, 0.0, 0.0, 0.0, 0.0, 0.0, 0.0, 0.0, 0.0, 0.0, 0.0, 0.0, 0.0, 0.0, 0.0, 0.0, 0.0, 0.0, 0.0, 0.0])
me_plane.update()
me_plane_001 = bpy.data.meshes.new('Plane.001')
me_plane_001.from_pydata([(-3.23, -0.003568, -9.097e-08), (-3.337, 0.002599, -9.041e-08), (-3.399, -0.003568, -9.097e-08), (-3.489, 0.03035, -8.79e-08), (-3.143, -0.006651, -9.125e-08), (-3.041, -0.01898, -9.237e-08), (-2.943, -0.0159, -9.209e-08), (-2.838, -0.009735, -9.153e-08), (-2.816, -0.0008547, -9.072e-08)], [(0, 4), (1, 0), (2, 1), (3, 2), (4, 5), (5, 6), (6, 7), (7, 8)], [])
_uv = me_plane_001.uv_layers.new(name='UVMap')
_uv.uv.foreach_set('vector', [])
me_plane_001.update()

# ---- objects
ob_empty = bpy.data.objects.new('Empty', None)
ob_plane = bpy.data.objects.new('Plane', me_plane)
ob_plane_001 = bpy.data.objects.new('Plane.001', me_plane_001)

# ---- transforms, parenting, visibility, modifiers, constraints
ob_empty.location = (0.01952, 5.104, 0.02066)
ob_empty.rotation_euler = (1.607, 0.01468, 0.003342)
ob_empty.empty_display_type = 'IMAGE'
ob_empty.empty_display_size = 4.764
ob_empty.empty_image_offset = (-0.5, -0.5248)
ob_plane.location = (0.0, 0.0, 0.0)
ob_plane_001.location = (3.478, -2.565e-09, 0.01909)
ob_plane_001.rotation_euler = (1.571, -0.0, 0.0)

# ---- collection membership
col_collection.objects.link(ob_empty)
col_collection.objects.link(ob_plane)
col_collection.objects.link(ob_plane_001)

# ---- scene / render settings (as saved in the file)
scene.frame_start = 1; scene.frame_end = 250; scene.frame_set(1)
scene.render.engine = 'BLENDER_EEVEE_NEXT'
bpy.context.view_layer.update()

# ---- added for rendering (the .blend has no active camera and no usable light): camera, sun
cam_auto = bpy.data.cameras.new('AutoCamera')
cam_auto.lens = 50.0
cam_auto.sensor_width = 36.0
cam_auto.clip_end = 1000.0
ob_auto_camera = bpy.data.objects.new('AutoCamera', cam_auto)
scene.collection.objects.link(ob_auto_camera)
ob_auto_camera.location = (3.6846, -3.11615, 2.84697)
ob_auto_camera.rotation_euler = (1.09748, -7.21219e-08, 0.694738)
scene.camera = ob_auto_camera
light_auto_sun = bpy.data.lights.new('AutoSun', 'SUN')
light_auto_sun.energy = 3.0
light_auto_sun.angle = 0.0523599
ob_auto_sun = bpy.data.objects.new('AutoSun', light_auto_sun)
scene.collection.objects.link(ob_auto_sun)
ob_auto_sun.rotation_euler = (0.872665, 0.174533, 0.523599)
bpy.context.view_layer.update()
